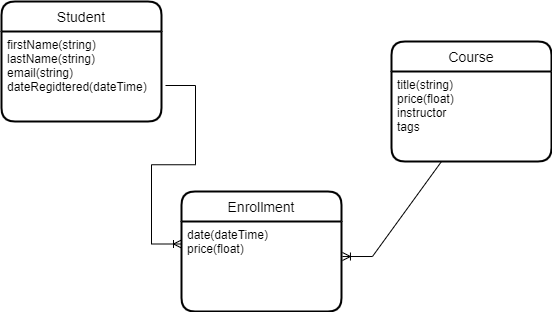

The diagram above was exported from draw.io. Its source (the exported page's mxGraphModel, read from the mxfile embedded in the PNG):
<mxGraphModel dx="880" dy="462" grid="1" gridSize="10" guides="1" tooltips="1" connect="1" arrows="1" fold="1" page="1" pageScale="1" pageWidth="850" pageHeight="1100" math="0" shadow="0" extFonts="Permanent Marker^https://fonts.googleapis.com/css?family=Permanent+Marker">
  <root>
    <mxCell id="0" />
    <mxCell id="1" parent="0" />
    <mxCell id="rdXBlyvA2zQqvy1ARkHo-1" value="Student" style="swimlane;childLayout=stackLayout;horizontal=1;startSize=30;horizontalStack=0;rounded=1;fontSize=14;fontStyle=0;strokeWidth=2;resizeParent=0;resizeLast=1;shadow=0;dashed=0;align=center;" vertex="1" parent="1">
      <mxGeometry x="100" y="100" width="160" height="120" as="geometry" />
    </mxCell>
    <mxCell id="rdXBlyvA2zQqvy1ARkHo-2" value="firstName(string)&#10;lastName(string)&#10;email(string)&#10;dateRegidtered(dateTime)" style="align=left;strokeColor=none;fillColor=none;spacingLeft=4;fontSize=12;verticalAlign=top;resizable=0;rotatable=0;part=1;" vertex="1" parent="rdXBlyvA2zQqvy1ARkHo-1">
      <mxGeometry y="30" width="160" height="90" as="geometry" />
    </mxCell>
    <mxCell id="rdXBlyvA2zQqvy1ARkHo-4" value="Course" style="swimlane;childLayout=stackLayout;horizontal=1;startSize=30;horizontalStack=0;rounded=1;fontSize=14;fontStyle=0;strokeWidth=2;resizeParent=0;resizeLast=1;shadow=0;dashed=0;align=center;" vertex="1" parent="1">
      <mxGeometry x="490" y="140" width="160" height="120" as="geometry" />
    </mxCell>
    <mxCell id="rdXBlyvA2zQqvy1ARkHo-5" value="title(string)&#10;price(float)&#10;instructor&#10;tags" style="align=left;strokeColor=none;fillColor=none;spacingLeft=4;fontSize=12;verticalAlign=top;resizable=0;rotatable=0;part=1;" vertex="1" parent="rdXBlyvA2zQqvy1ARkHo-4">
      <mxGeometry y="30" width="160" height="90" as="geometry" />
    </mxCell>
    <mxCell id="rdXBlyvA2zQqvy1ARkHo-8" value="Enrollment" style="swimlane;childLayout=stackLayout;horizontal=1;startSize=30;horizontalStack=0;rounded=1;fontSize=14;fontStyle=0;strokeWidth=2;resizeParent=0;resizeLast=1;shadow=0;dashed=0;align=center;" vertex="1" parent="1">
      <mxGeometry x="280" y="290" width="160" height="120" as="geometry" />
    </mxCell>
    <mxCell id="rdXBlyvA2zQqvy1ARkHo-9" value="date(dateTime)&#10;price(float)" style="align=left;strokeColor=none;fillColor=none;spacingLeft=4;fontSize=12;verticalAlign=top;resizable=0;rotatable=0;part=1;" vertex="1" parent="rdXBlyvA2zQqvy1ARkHo-8">
      <mxGeometry y="30" width="160" height="90" as="geometry" />
    </mxCell>
    <mxCell id="rdXBlyvA2zQqvy1ARkHo-10" value="" style="edgeStyle=entityRelationEdgeStyle;fontSize=12;html=1;endArrow=ERoneToMany;rounded=0;entryX=0;entryY=0.25;entryDx=0;entryDy=0;exitX=1.025;exitY=0.6;exitDx=0;exitDy=0;exitPerimeter=0;" edge="1" parent="1" source="rdXBlyvA2zQqvy1ARkHo-2" target="rdXBlyvA2zQqvy1ARkHo-9">
      <mxGeometry width="100" height="100" relative="1" as="geometry">
        <mxPoint x="100" y="370" as="sourcePoint" />
        <mxPoint x="200" y="270" as="targetPoint" />
      </mxGeometry>
    </mxCell>
    <mxCell id="rdXBlyvA2zQqvy1ARkHo-11" value="" style="edgeStyle=entityRelationEdgeStyle;fontSize=12;html=1;endArrow=ERoneToMany;rounded=0;exitX=0.5;exitY=1;exitDx=0;exitDy=0;entryX=1.006;entryY=0.389;entryDx=0;entryDy=0;entryPerimeter=0;" edge="1" parent="1" source="rdXBlyvA2zQqvy1ARkHo-5" target="rdXBlyvA2zQqvy1ARkHo-9">
      <mxGeometry width="100" height="100" relative="1" as="geometry">
        <mxPoint x="370" y="290" as="sourcePoint" />
        <mxPoint x="470" y="190" as="targetPoint" />
      </mxGeometry>
    </mxCell>
  </root>
</mxGraphModel>